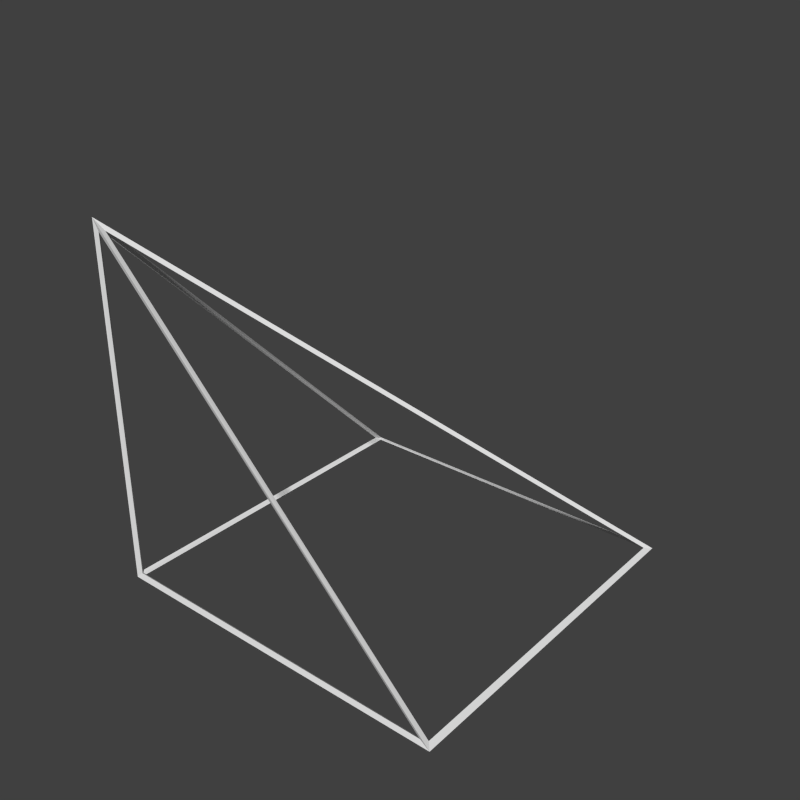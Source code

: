 # Source: slantCornerOut.blend  (saved by Blender 2.71.0; exported with 4.5.12 LTS)
import bpy
from mathutils import Matrix  # noqa: F401  (used for matrix-valued properties, if any)

bpy.ops.wm.read_factory_settings(use_empty=True)
scene = bpy.context.scene
scene.name = 'Scene'

# ---- collections
col_collection_1 = bpy.data.collections.new('Collection 1'); scene.collection.children.link(col_collection_1)

# ---- materials (node trees are filled in below, after node groups)
mat_material = bpy.data.materials.new('Material')
mat_material.alpha_threshold = 0.0
mat_material.use_transparent_shadow = False
mat_material.roughness = 0.5
mat_material.specular_intensity = 0.0
mat_material.line_color = (0.0, 0.0, 0.0, 1.0)
mat_material_001 = bpy.data.materials.new('Material.001')
mat_material_001.alpha_threshold = 0.0
mat_material_001.use_transparent_shadow = False
mat_material_001.roughness = 0.5
mat_material_001.specular_intensity = 0.0
mat_material_001.line_color = (0.0, 0.0, 0.0, 1.0)

# ---- material node trees

# ---- world
world_world = bpy.data.worlds.new('World'); scene.world = world_world
world_world.color = (0.05088, 0.05088, 0.05088)
world_world.use_sun_shadow = False
world_world.sun_shadow_jitter_overblur = 0.0
world_world.cycles.sampling_method = 'MANUAL'
world_world.cycles.sample_map_resolution = 256

# ---- meshes
me_cube = bpy.data.meshes.new('Cube')
me_cube.from_pydata([(0.5, 0.5, -0.5), (0.5, -0.5, -0.5), (-0.5, -0.5, -0.5), (-0.5, 0.5, -0.5), (-0.5, -0.5, 0.5)], [], [(0, 3, 4), (2, 4, 3), (1, 4, 2), (0, 1, 2, 3), (1, 0, 4)])
_uv = me_cube.uv_layers.new(name='UVMap')
_uv.uv.foreach_set('vector', [-8.047e-07, 8.345e-07, 1.0, 5.364e-07, 1.0, 1.0, 1.0, -4.768e-07, 1.0, 1.001, 0.0, 0.0, 1.0, 0.0, -2.086e-07, 1.0, -8.941e-08, 0.0, 1.0, -4.768e-07, -4.768e-07, 4.47e-07, 4.47e-07, 1.0, 1.0, 1.0, -4.768e-07, 3.278e-07, 1.0, -4.768e-07, 4.768e-07, 1.0])
me_cube.materials.append(mat_material)
me_cube.use_remesh_preserve_volume = False
me_cube.use_remesh_preserve_attributes = False
me_cube.use_mirror_vertex_groups = False
me_cube.update()
me_cube_001 = bpy.data.meshes.new('Cube.001')
me_cube_001.from_pydata([(0.4931, 0.4931, -0.4978), (0.5069, 0.5069, -0.5022), (0.4923, -0.4945, -0.4968), (0.5077, -0.5055, -0.5032), (-0.4942, -0.4942, -0.4942), (-0.5058, -0.5058, -0.5058), (-0.4945, 0.4923, -0.4968), (-0.5055, 0.5077, -0.5032), (-0.4965, -0.4965, 0.4913), (-0.5035, -0.5035, 0.5087), (0.4807, 0.4929, -0.4929), (-0.49, 0.4929, -0.4929), (-0.49, -0.4778, 0.4778), (-0.5, -0.49, -0.49), (-0.5, -0.49, 0.4759), (-0.5, 0.4759, -0.49), (0.4759, -0.5, -0.49), (-0.49, -0.5, 0.4759), (-0.49, -0.5, -0.49), (0.49, 0.49, -0.5), (0.49, -0.49, -0.5), (-0.49, -0.49, -0.5), (-0.49, 0.49, -0.5), (0.4929, -0.49, -0.4929), (0.4929, 0.4807, -0.4929), (-0.4778, -0.49, 0.4778)], [], [(10, 11, 6, 0), (11, 10, 1, 7), (11, 12, 8, 6), (12, 11, 7, 9), (12, 10, 0, 8), (10, 12, 9, 1), (13, 14, 8, 4), (14, 13, 5, 9), (14, 15, 6, 8), (15, 14, 9, 7), (15, 13, 4, 6), (13, 15, 7, 5), (16, 17, 8, 2), (17, 16, 3, 9), (17, 18, 4, 8), (18, 17, 9, 5), (18, 16, 2, 4), (16, 18, 5, 3), (19, 20, 2, 0), (20, 19, 1, 3), (20, 21, 4, 2), (21, 20, 3, 5), (21, 22, 6, 4), (22, 21, 5, 7), (22, 19, 0, 6), (19, 22, 7, 1), (23, 24, 0, 2), (24, 23, 3, 1), (24, 25, 8, 0), (25, 24, 1, 9), (25, 23, 2, 8), (23, 25, 9, 3)])
_uv = me_cube_001.uv_layers.new(name='UVMap')
_uv.uv.foreach_set('vector', [1.0, 1.0, 2.086e-07, 1.0, 2.086e-07, 1.0, 1.0, 1.0, 2.086e-07, 1.0, 1.0, 1.0, 1.0, 1.0, 2.086e-07, 1.0, 2.086e-07, 1.0, -2.086e-07, 1.192e-07, -2.086e-07, 1.192e-07, 2.086e-07, 1.0, -2.086e-07, 1.192e-07, 2.086e-07, 1.0, 2.086e-07, 1.0, -2.086e-07, 1.192e-07, -2.086e-07, 1.192e-07, 1.0, 1.0, 1.0, 1.0, -2.086e-07, 1.192e-07, 1.0, 1.0, -2.086e-07, 1.192e-07, -2.086e-07, 1.192e-07, 1.0, 1.0, 1.49e-07, 0.0, 1.49e-07, 1.0, 1.49e-07, 1.0, 1.49e-07, 0.0, 1.49e-07, 1.0, 1.49e-07, 0.0, 1.49e-07, 0.0, 1.49e-07, 1.0, 1.49e-07, 1.0, 1.0, 0.0, 1.0, 0.0, 1.49e-07, 1.0, 1.0, 0.0, 1.49e-07, 1.0, 1.49e-07, 1.0, 1.0, 0.0, 1.0, 0.0, 1.49e-07, 0.0, 1.49e-07, 0.0, 1.0, 0.0, 1.49e-07, 0.0, 1.0, 0.0, 1.0, 0.0, 1.49e-07, 0.0, 1.0, 0.0, -2.086e-07, 1.0, -2.086e-07, 1.0, 1.0, 0.0, -2.086e-07, 1.0, 1.0, 0.0, 1.0, 0.0, -2.086e-07, 1.0, -2.086e-07, 1.0, -8.941e-08, 0.0, -8.941e-08, 0.0, -2.086e-07, 1.0, -8.941e-08, 0.0, -2.086e-07, 1.0, -2.086e-07, 1.0, -8.941e-08, 0.0, -8.941e-08, 0.0, 1.0, 0.0, 1.0, 0.0, -8.941e-08, 0.0, 1.0, 0.0, -8.941e-08, 0.0, -8.941e-08, 0.0, 1.0, 0.0, 1.0, 1.0, 1.0, 0.0, 1.0, 0.0, 1.0, 1.0, 1.0, 0.0, 1.0, 1.0, 1.0, 1.0, 1.0, 0.0, 1.0, 0.0, -8.941e-08, 1.192e-07, -8.941e-08, 1.192e-07, 1.0, 0.0, -8.941e-08, 1.192e-07, 1.0, 0.0, 1.0, 0.0, -8.941e-08, 1.192e-07, -8.941e-08, 1.192e-07, 2.086e-07, 1.0, 2.086e-07, 1.0, -8.941e-08, 1.192e-07, 2.086e-07, 1.0, -8.941e-08, 1.192e-07, -8.941e-08, 1.192e-07, 2.086e-07, 1.0, 2.086e-07, 1.0, 1.0, 1.0, 1.0, 1.0, 2.086e-07, 1.0, 1.0, 1.0, 2.086e-07, 1.0, 2.086e-07, 1.0, 1.0, 1.0, 1.0, 0.0, 1.0, 1.0, 1.0, 1.0, 1.0, 0.0, 1.0, 1.0, 1.0, 0.0, 1.0, 0.0, 1.0, 1.0, 1.0, 1.0, -2.086e-07, 1.192e-07, -2.086e-07, 1.192e-07, 1.0, 1.0, -2.086e-07, 1.192e-07, 1.0, 1.0, 1.0, 1.0, -2.086e-07, 1.192e-07, -2.086e-07, 1.192e-07, 1.0, 0.0, 1.0, 0.0, -2.086e-07, 1.192e-07, 1.0, 0.0, -2.086e-07, 1.192e-07, -2.086e-07, 1.192e-07, 1.0, 0.0])
me_cube_001.materials.append(mat_material_001)
me_cube_001.use_remesh_preserve_volume = False
me_cube_001.use_remesh_preserve_attributes = False
me_cube_001.use_mirror_vertex_groups = False
me_cube_001.update()

# ---- objects
ob_shape = bpy.data.objects.new('Shape', me_cube)
ob_wireframe = bpy.data.objects.new('WireFrame', me_cube_001)
ob_camera = bpy.data.objects.new('Camera', None)

# ---- transforms, parenting, visibility, modifiers, constraints
ob_shape.location = (0.0, 0.0, 0.0)
ob_shape.lock_rotations_4d = False
ob_shape.empty_display_type = 'ARROWS'
ob_shape.hide_render = True
ob_shape.lineart.crease_threshold = 0.0
ob_wireframe.location = (0.0, 0.0, 0.0)
ob_wireframe.lock_rotations_4d = False
ob_wireframe.empty_display_type = 'ARROWS'
ob_wireframe.lineart.crease_threshold = 0.0
ob_camera.location = (0.0, 0.0, 0.0)

# ---- collection membership
col_collection_1.objects.link(ob_shape)
col_collection_1.objects.link(ob_wireframe)
col_collection_1.objects.link(ob_camera)

# ---- scene / render settings (as saved in the file)
scene.camera = ob_camera
scene.frame_start = 1; scene.frame_end = 250; scene.frame_set(1)
scene.render.engine = 'BLENDER_EEVEE_NEXT'
scene.render.resolution_x = 128
scene.render.resolution_y = 128
scene.render.dither_intensity = 0.0
scene.render.film_transparent = True
scene.cycles.use_denoising = False
scene.cycles.samples = 10
scene.cycles.sampling_pattern = 'TABULATED_SOBOL'
scene.cycles.light_sampling_threshold = 0.0
scene.cycles.use_adaptive_sampling = False
scene.cycles.use_light_tree = False
scene.cycles.blur_glossy = 0.0
scene.cycles.volume_bounces = 1
scene.cycles.pixel_filter_type = 'GAUSSIAN'
scene.cycles.sample_clamp_indirect = 0.0
scene.view_settings.view_transform = 'Standard'
bpy.context.view_layer.update()

# ---- added for rendering (the .blend has no active camera and no usable light): camera, sun
cam_auto = bpy.data.cameras.new('AutoCamera')
cam_auto.lens = 50.0
cam_auto.sensor_width = 36.0
cam_auto.clip_end = 1000.0
ob_auto_camera = bpy.data.objects.new('AutoCamera', cam_auto)
scene.collection.objects.link(ob_auto_camera)
ob_auto_camera.location = (1.62567, -1.94865, 1.30121)
ob_auto_camera.rotation_euler = (1.09748, -7.21219e-08, 0.694738)
scene.camera = ob_auto_camera
light_auto_sun = bpy.data.lights.new('AutoSun', 'SUN')
light_auto_sun.energy = 3.0
light_auto_sun.angle = 0.0523599
ob_auto_sun = bpy.data.objects.new('AutoSun', light_auto_sun)
scene.collection.objects.link(ob_auto_sun)
ob_auto_sun.rotation_euler = (0.872665, 0.174533, 0.523599)
bpy.context.view_layer.update()
